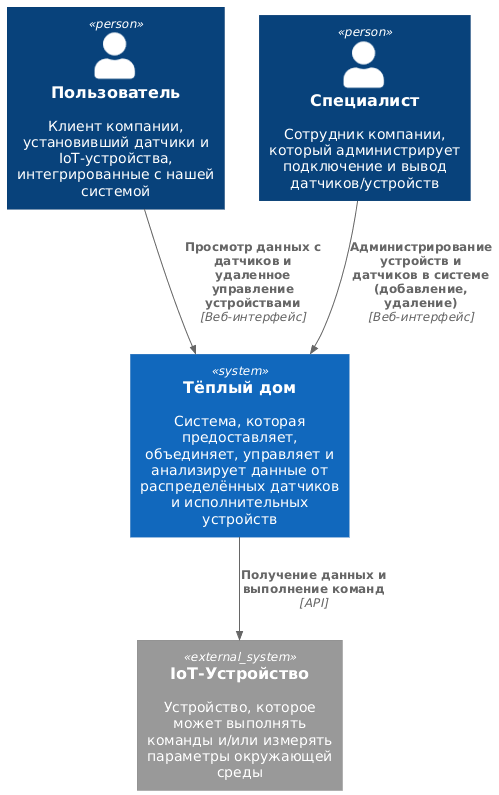

The diagram above was rendered by PlantUML. Its source (embedded in the PNG):
@startuml
!include  https://raw.githubusercontent.com/plantuml-stdlib/C4-PlantUML/master/C4_Context.puml

Person(client, "Пользователь", "Клиент компании, установивший датчики и IoT-устройства, интегрированные с нашей системой")
Person(specialist, "Специалист", "Сотрудник компании, который администрирует подключение и вывод датчиков/устройств")
System(warmhouse, "Тёплый дом", "Система, которая предоставляет, объединяет, управляет и анализирует данные от распределённых датчиков и исполнительных устройств")
System_Ext(device, "IoT-Устройство", "Устройство, которое может выполнять команды и/или измерять параметры окружающей среды")

Rel(client, warmhouse, "Просмотр данных с датчиков и удаленное управление устройствами", "Веб-интерфейс")
Rel(specialist, warmhouse, "Администрирование устройств и датчиков в системе (добавление, удаление)", "Веб-интерфейс")
Rel(warmhouse, device, "Получение данных и выполнение команд", "API")
@enduml